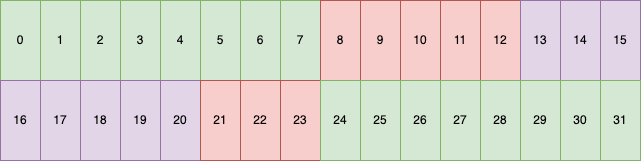

The diagram above was exported from draw.io. Its source (the exported page's mxGraphModel, read from the mxfile embedded in the PNG):
<mxGraphModel dx="1026" dy="772" grid="1" gridSize="10" guides="1" tooltips="1" connect="1" arrows="1" fold="1" page="1" pageScale="1" pageWidth="827" pageHeight="1169" math="0" shadow="0">
  <root>
    <mxCell id="0" />
    <mxCell id="1" parent="0" />
    <mxCell id="p0QmEvKgoclQ7Bw3WQR5-1" value="0" style="rounded=0;whiteSpace=wrap;html=1;fillColor=#d5e8d4;strokeColor=#82b366;" vertex="1" parent="1">
      <mxGeometry x="40" y="40" width="40" height="80" as="geometry" />
    </mxCell>
    <mxCell id="p0QmEvKgoclQ7Bw3WQR5-5" value="1" style="rounded=0;whiteSpace=wrap;html=1;fillColor=#d5e8d4;strokeColor=#82b366;" vertex="1" parent="1">
      <mxGeometry x="80" y="40" width="40" height="80" as="geometry" />
    </mxCell>
    <mxCell id="p0QmEvKgoclQ7Bw3WQR5-6" value="2" style="rounded=0;whiteSpace=wrap;html=1;fillColor=#d5e8d4;strokeColor=#82b366;" vertex="1" parent="1">
      <mxGeometry x="120" y="40" width="40" height="80" as="geometry" />
    </mxCell>
    <mxCell id="p0QmEvKgoclQ7Bw3WQR5-7" value="3" style="rounded=0;whiteSpace=wrap;html=1;fillColor=#d5e8d4;strokeColor=#82b366;" vertex="1" parent="1">
      <mxGeometry x="160" y="40" width="40" height="80" as="geometry" />
    </mxCell>
    <mxCell id="p0QmEvKgoclQ7Bw3WQR5-10" value="4" style="rounded=0;whiteSpace=wrap;html=1;fillColor=#d5e8d4;strokeColor=#82b366;" vertex="1" parent="1">
      <mxGeometry x="200" y="40" width="40" height="80" as="geometry" />
    </mxCell>
    <mxCell id="p0QmEvKgoclQ7Bw3WQR5-11" value="5" style="rounded=0;whiteSpace=wrap;html=1;fillColor=#d5e8d4;strokeColor=#82b366;" vertex="1" parent="1">
      <mxGeometry x="240" y="40" width="40" height="80" as="geometry" />
    </mxCell>
    <mxCell id="p0QmEvKgoclQ7Bw3WQR5-12" value="6" style="rounded=0;whiteSpace=wrap;html=1;fillColor=#d5e8d4;strokeColor=#82b366;" vertex="1" parent="1">
      <mxGeometry x="280" y="40" width="40" height="80" as="geometry" />
    </mxCell>
    <mxCell id="p0QmEvKgoclQ7Bw3WQR5-13" value="7" style="rounded=0;whiteSpace=wrap;html=1;fillColor=#d5e8d4;strokeColor=#82b366;" vertex="1" parent="1">
      <mxGeometry x="320" y="40" width="40" height="80" as="geometry" />
    </mxCell>
    <mxCell id="p0QmEvKgoclQ7Bw3WQR5-14" value="8" style="rounded=0;whiteSpace=wrap;html=1;fillColor=#f8cecc;strokeColor=#b85450;" vertex="1" parent="1">
      <mxGeometry x="360" y="40" width="40" height="80" as="geometry" />
    </mxCell>
    <mxCell id="p0QmEvKgoclQ7Bw3WQR5-15" value="9" style="rounded=0;whiteSpace=wrap;html=1;fillColor=#f8cecc;strokeColor=#b85450;" vertex="1" parent="1">
      <mxGeometry x="400" y="40" width="40" height="80" as="geometry" />
    </mxCell>
    <mxCell id="p0QmEvKgoclQ7Bw3WQR5-16" value="10" style="rounded=0;whiteSpace=wrap;html=1;fillColor=#f8cecc;strokeColor=#b85450;" vertex="1" parent="1">
      <mxGeometry x="440" y="40" width="40" height="80" as="geometry" />
    </mxCell>
    <mxCell id="p0QmEvKgoclQ7Bw3WQR5-17" value="11" style="rounded=0;whiteSpace=wrap;html=1;fillColor=#f8cecc;strokeColor=#b85450;" vertex="1" parent="1">
      <mxGeometry x="480" y="40" width="40" height="80" as="geometry" />
    </mxCell>
    <mxCell id="p0QmEvKgoclQ7Bw3WQR5-18" value="12" style="rounded=0;whiteSpace=wrap;html=1;fillColor=#f8cecc;strokeColor=#b85450;" vertex="1" parent="1">
      <mxGeometry x="520" y="40" width="40" height="80" as="geometry" />
    </mxCell>
    <mxCell id="p0QmEvKgoclQ7Bw3WQR5-19" value="13" style="rounded=0;whiteSpace=wrap;html=1;fillColor=#e1d5e7;strokeColor=#9673a6;" vertex="1" parent="1">
      <mxGeometry x="560" y="40" width="40" height="80" as="geometry" />
    </mxCell>
    <mxCell id="p0QmEvKgoclQ7Bw3WQR5-20" value="14" style="rounded=0;whiteSpace=wrap;html=1;fillColor=#e1d5e7;strokeColor=#9673a6;" vertex="1" parent="1">
      <mxGeometry x="600" y="40" width="40" height="80" as="geometry" />
    </mxCell>
    <mxCell id="p0QmEvKgoclQ7Bw3WQR5-21" value="15" style="rounded=0;whiteSpace=wrap;html=1;fillColor=#e1d5e7;strokeColor=#9673a6;" vertex="1" parent="1">
      <mxGeometry x="640" y="40" width="40" height="80" as="geometry" />
    </mxCell>
    <mxCell id="p0QmEvKgoclQ7Bw3WQR5-22" value="16" style="rounded=0;whiteSpace=wrap;html=1;fillColor=#e1d5e7;strokeColor=#9673a6;" vertex="1" parent="1">
      <mxGeometry x="40" y="120" width="40" height="80" as="geometry" />
    </mxCell>
    <mxCell id="p0QmEvKgoclQ7Bw3WQR5-23" value="17" style="rounded=0;whiteSpace=wrap;html=1;fillColor=#e1d5e7;strokeColor=#9673a6;" vertex="1" parent="1">
      <mxGeometry x="80" y="120" width="40" height="80" as="geometry" />
    </mxCell>
    <mxCell id="p0QmEvKgoclQ7Bw3WQR5-24" value="18" style="rounded=0;whiteSpace=wrap;html=1;fillColor=#e1d5e7;strokeColor=#9673a6;" vertex="1" parent="1">
      <mxGeometry x="120" y="120" width="40" height="80" as="geometry" />
    </mxCell>
    <mxCell id="p0QmEvKgoclQ7Bw3WQR5-25" value="19" style="rounded=0;whiteSpace=wrap;html=1;fillColor=#e1d5e7;strokeColor=#9673a6;" vertex="1" parent="1">
      <mxGeometry x="160" y="120" width="40" height="80" as="geometry" />
    </mxCell>
    <mxCell id="p0QmEvKgoclQ7Bw3WQR5-26" value="20" style="rounded=0;whiteSpace=wrap;html=1;fillColor=#e1d5e7;strokeColor=#9673a6;" vertex="1" parent="1">
      <mxGeometry x="200" y="120" width="40" height="80" as="geometry" />
    </mxCell>
    <mxCell id="p0QmEvKgoclQ7Bw3WQR5-27" value="21" style="rounded=0;whiteSpace=wrap;html=1;fillColor=#f8cecc;strokeColor=#b85450;" vertex="1" parent="1">
      <mxGeometry x="240" y="120" width="40" height="80" as="geometry" />
    </mxCell>
    <mxCell id="p0QmEvKgoclQ7Bw3WQR5-28" value="22" style="rounded=0;whiteSpace=wrap;html=1;fillColor=#f8cecc;strokeColor=#b85450;" vertex="1" parent="1">
      <mxGeometry x="280" y="120" width="40" height="80" as="geometry" />
    </mxCell>
    <mxCell id="p0QmEvKgoclQ7Bw3WQR5-29" value="23" style="rounded=0;whiteSpace=wrap;html=1;fillColor=#f8cecc;strokeColor=#b85450;" vertex="1" parent="1">
      <mxGeometry x="320" y="120" width="40" height="80" as="geometry" />
    </mxCell>
    <mxCell id="p0QmEvKgoclQ7Bw3WQR5-30" value="24" style="rounded=0;whiteSpace=wrap;html=1;fillColor=#d5e8d4;strokeColor=#82b366;" vertex="1" parent="1">
      <mxGeometry x="360" y="120" width="40" height="80" as="geometry" />
    </mxCell>
    <mxCell id="p0QmEvKgoclQ7Bw3WQR5-31" value="25" style="rounded=0;whiteSpace=wrap;html=1;fillColor=#d5e8d4;strokeColor=#82b366;" vertex="1" parent="1">
      <mxGeometry x="400" y="120" width="40" height="80" as="geometry" />
    </mxCell>
    <mxCell id="p0QmEvKgoclQ7Bw3WQR5-32" value="26" style="rounded=0;whiteSpace=wrap;html=1;fillColor=#d5e8d4;strokeColor=#82b366;" vertex="1" parent="1">
      <mxGeometry x="440" y="120" width="40" height="80" as="geometry" />
    </mxCell>
    <mxCell id="p0QmEvKgoclQ7Bw3WQR5-33" value="27" style="rounded=0;whiteSpace=wrap;html=1;fillColor=#d5e8d4;strokeColor=#82b366;" vertex="1" parent="1">
      <mxGeometry x="480" y="120" width="40" height="80" as="geometry" />
    </mxCell>
    <mxCell id="p0QmEvKgoclQ7Bw3WQR5-34" value="28" style="rounded=0;whiteSpace=wrap;html=1;fillColor=#d5e8d4;strokeColor=#82b366;" vertex="1" parent="1">
      <mxGeometry x="520" y="120" width="40" height="80" as="geometry" />
    </mxCell>
    <mxCell id="p0QmEvKgoclQ7Bw3WQR5-35" value="29" style="rounded=0;whiteSpace=wrap;html=1;fillColor=#d5e8d4;strokeColor=#82b366;" vertex="1" parent="1">
      <mxGeometry x="560" y="120" width="40" height="80" as="geometry" />
    </mxCell>
    <mxCell id="p0QmEvKgoclQ7Bw3WQR5-36" value="30" style="rounded=0;whiteSpace=wrap;html=1;fillColor=#d5e8d4;strokeColor=#82b366;" vertex="1" parent="1">
      <mxGeometry x="600" y="120" width="40" height="80" as="geometry" />
    </mxCell>
    <mxCell id="p0QmEvKgoclQ7Bw3WQR5-37" value="31" style="rounded=0;whiteSpace=wrap;html=1;fillColor=#d5e8d4;strokeColor=#82b366;" vertex="1" parent="1">
      <mxGeometry x="640" y="120" width="40" height="80" as="geometry" />
    </mxCell>
  </root>
</mxGraphModel>